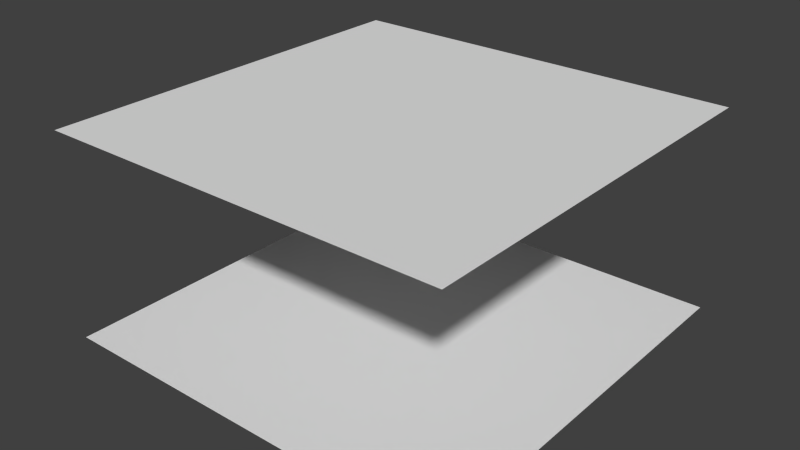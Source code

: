 # Source: portal.blend  (saved by Blender 2.74.0; exported with 4.5.12 LTS)
import bpy
from mathutils import Matrix  # noqa: F401  (used for matrix-valued properties, if any)

bpy.ops.wm.read_factory_settings(use_empty=True)
scene = bpy.context.scene
scene.name = 'Scene'

# ---- collections
col_collection_1 = bpy.data.collections.new('Collection 1'); scene.collection.children.link(col_collection_1)

# ---- materials (node trees are filled in below, after node groups)
mat_portal = bpy.data.materials.new('portal')
mat_portal.alpha_threshold = 0.0
mat_portal.use_transparent_shadow = False
mat_portal.roughness = 0.5
mat_portal.line_color = (0.0, 0.0, 0.0, 1.0)

# ---- material node trees

# ---- world
world_world = bpy.data.worlds.new('World'); scene.world = world_world
world_world.color = (0.05088, 0.05088, 0.05088)
world_world.use_sun_shadow = False
world_world.sun_shadow_jitter_overblur = 0.0
world_world.cycles.sampling_method = 'MANUAL'
world_world.cycles.sample_map_resolution = 256

# ---- meshes
me_cube = bpy.data.meshes.new('Cube')
me_cube.from_pydata([(0.5, 0.5, -0.25), (0.5, -0.5, -0.25), (-0.5, -0.5, -0.25), (-0.5, 0.5, -0.25), (0.5, 0.5, 0.25), (0.5, -0.5, 0.25), (-0.5, -0.5, 0.25), (-0.5, 0.5, 0.25)], [], [(0, 1, 2, 3), (4, 7, 6, 5)])
_uv = me_cube.uv_layers.new(name='normal')
_uv.uv.foreach_set('vector', [0.0, 1.0, 0.0, 0.0, 1.0, 0.0, 1.0, 1.0, 1.0, 1.0, 0.0, 1.0, 0.0, 0.0, 1.0, 0.0])
me_cube.materials.append(mat_portal)
me_cube.use_remesh_preserve_volume = False
me_cube.use_remesh_preserve_attributes = False
me_cube.use_mirror_vertex_groups = False
me_cube.update()

# ---- objects
ob_portal = bpy.data.objects.new('PORTAL', me_cube)

# ---- transforms, parenting, visibility, modifiers, constraints
ob_portal.location = (0.0, 0.0, 0.0)
ob_portal.lock_rotations_4d = False
ob_portal.empty_display_type = 'ARROWS'
ob_portal.lineart.crease_threshold = 0.0

# ---- collection membership
col_collection_1.objects.link(ob_portal)

# ---- scene / render settings (as saved in the file)
scene.frame_start = 1; scene.frame_end = 250; scene.frame_set(1)
scene.render.engine = 'BLENDER_EEVEE_NEXT'
scene.render.resolution_percentage = 50
scene.render.dither_intensity = 0.0
scene.cycles.use_denoising = False
scene.cycles.samples = 10
scene.cycles.sampling_pattern = 'TABULATED_SOBOL'
scene.cycles.light_sampling_threshold = 0.0
scene.cycles.use_adaptive_sampling = False
scene.cycles.use_light_tree = False
scene.cycles.blur_glossy = 0.0
scene.cycles.pixel_filter_type = 'GAUSSIAN'
scene.cycles.sample_clamp_indirect = 0.0
scene.view_settings.view_transform = 'Standard'
bpy.context.view_layer.update()

# ---- added for rendering (the .blend has no active camera and no usable light): camera, sun
cam_auto = bpy.data.cameras.new('AutoCamera')
cam_auto.lens = 50.0
cam_auto.sensor_width = 36.0
cam_auto.clip_end = 1000.0
ob_auto_camera = bpy.data.objects.new('AutoCamera', cam_auto)
scene.collection.objects.link(ob_auto_camera)
ob_auto_camera.location = (1.38784, -1.66541, 1.11027)
ob_auto_camera.rotation_euler = (1.09748, -7.21219e-08, 0.694738)
scene.camera = ob_auto_camera
light_auto_sun = bpy.data.lights.new('AutoSun', 'SUN')
light_auto_sun.energy = 3.0
light_auto_sun.angle = 0.0523599
ob_auto_sun = bpy.data.objects.new('AutoSun', light_auto_sun)
scene.collection.objects.link(ob_auto_sun)
ob_auto_sun.rotation_euler = (0.872665, 0.174533, 0.523599)
bpy.context.view_layer.update()
